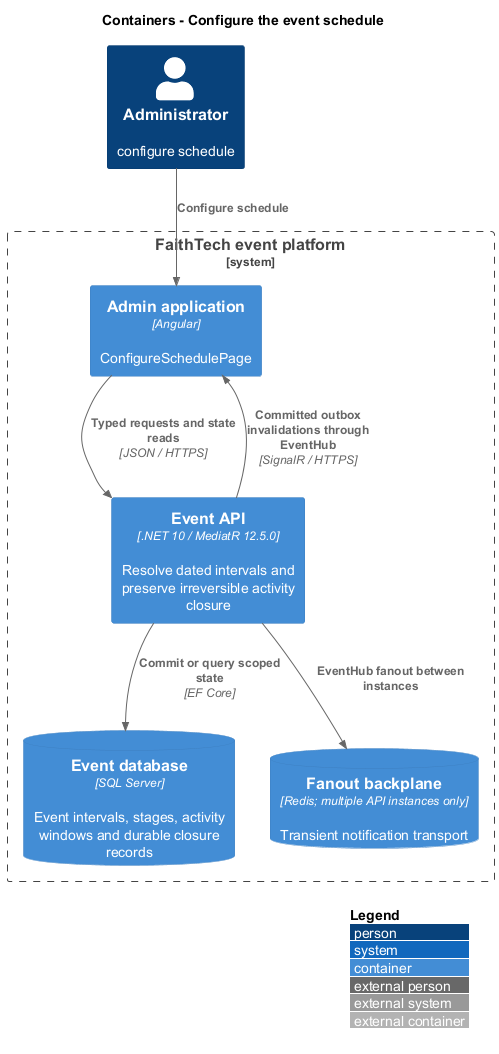

The diagram above was rendered by PlantUML. Its source (embedded in the PNG):
@startuml
!include <C4/C4_Container>
LAYOUT_WITH_LEGEND()
title Containers - Configure the event schedule
Person(actor, "Administrator", "configure schedule")
System_Boundary(system, "FaithTech event platform") {
Container(ui, "Admin application", "Angular", "ConfigureSchedulePage")
Container(api, "Event API", ".NET 10 / MediatR 12.5.0", "Resolve dated intervals and preserve irreversible activity closure")
ContainerDb(db, "Event database", "SQL Server", "Event intervals, stages, activity windows and durable closure records")
ContainerDb(redis, "Fanout backplane", "Redis; multiple API instances only", "Transient notification transport")
}
Rel(actor, ui, "Configure schedule")
Rel(ui, api, "Typed requests and state reads", "JSON / HTTPS")
Rel(api, db, "Commit or query scoped state", "EF Core")
Rel(api, redis, "EventHub fanout between instances")
Rel(api, ui, "Committed outbox invalidations through EventHub", "SignalR / HTTPS")
@enduml